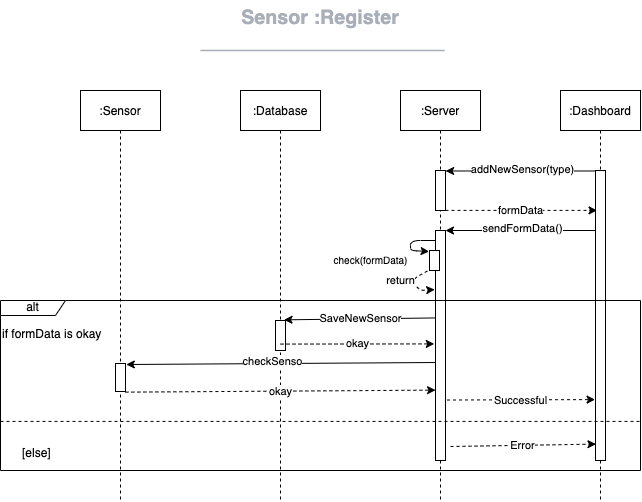

The diagram above was exported from draw.io. Its source (the exported page's mxGraphModel, read from the mxfile embedded in the PNG):
<mxGraphModel dx="760" dy="516" grid="1" gridSize="10" guides="1" tooltips="1" connect="1" arrows="1" fold="1" page="1" pageScale="1" pageWidth="850" pageHeight="1100" math="1" shadow="0">
  <root>
    <mxCell id="0" />
    <mxCell id="1" parent="0" />
    <mxCell id="45" value=":Sensor" style="shape=umlLifeline;perimeter=lifelinePerimeter;container=1;collapsible=0;recursiveResize=0;rounded=0;shadow=0;strokeWidth=1;" parent="1" vertex="1">
      <mxGeometry x="80" y="90" width="80" height="410" as="geometry" />
    </mxCell>
    <mxCell id="46" value="" style="points=[];perimeter=orthogonalPerimeter;rounded=0;shadow=0;strokeWidth=1;" parent="45" vertex="1">
      <mxGeometry x="35" y="273" width="10" height="28" as="geometry" />
    </mxCell>
    <mxCell id="48" value=":Server" style="shape=umlLifeline;perimeter=lifelinePerimeter;container=1;collapsible=0;recursiveResize=0;rounded=0;shadow=0;strokeWidth=1;" parent="1" vertex="1">
      <mxGeometry x="400" y="90" width="80" height="410" as="geometry" />
    </mxCell>
    <mxCell id="49" style="edgeStyle=none;html=1;dashed=1;" parent="48" source="50" target="48" edge="1">
      <mxGeometry relative="1" as="geometry" />
    </mxCell>
    <mxCell id="50" value="" style="points=[];perimeter=orthogonalPerimeter;rounded=0;shadow=0;strokeWidth=1;" parent="48" vertex="1">
      <mxGeometry x="35" y="80" width="10" height="40" as="geometry" />
    </mxCell>
    <mxCell id="104" style="edgeStyle=none;html=1;fontFamily=Helvetica;fontSize=12;fontColor=rgb(240, 240, 240);" parent="48" source="99" target="48" edge="1">
      <mxGeometry relative="1" as="geometry" />
    </mxCell>
    <mxCell id="99" value="" style="points=[];perimeter=orthogonalPerimeter;rounded=0;shadow=0;strokeWidth=1;" parent="48" vertex="1">
      <mxGeometry x="35" y="140" width="10" height="230" as="geometry" />
    </mxCell>
    <mxCell id="105" value="&lt;font color=&quot;#000000&quot; style=&quot;font-size: 10px;&quot;&gt;check(formData)&lt;/font&gt;" style="edgeStyle=none;html=1;fontFamily=Helvetica;fontSize=12;fontColor=rgb(240, 240, 240);entryX=-0.04;entryY=0.052;entryDx=0;entryDy=0;entryPerimeter=0;align=center;" parent="48" source="99" target="132" edge="1">
      <mxGeometry x="-0.0677" y="-20" relative="1" as="geometry">
        <mxPoint x="25.67999999999995" y="167.01599999999996" as="targetPoint" />
        <Array as="points">
          <mxPoint x="10" y="150" />
          <mxPoint x="10" y="160" />
        </Array>
        <mxPoint x="-20" y="20" as="offset" />
      </mxGeometry>
    </mxCell>
    <mxCell id="109" style="edgeStyle=none;html=1;dashed=1;exitX=-0.02;exitY=1.022;exitDx=0;exitDy=0;exitPerimeter=0;entryX=-0.082;entryY=0.257;entryDx=0;entryDy=0;entryPerimeter=0;" parent="48" target="99" edge="1">
      <mxGeometry relative="1" as="geometry">
        <mxPoint x="26.799999999999955" y="180.52800000000002" as="sourcePoint" />
        <mxPoint x="33" y="219" as="targetPoint" />
        <Array as="points">
          <mxPoint x="10" y="190" />
          <mxPoint x="20" y="200" />
        </Array>
      </mxGeometry>
    </mxCell>
    <mxCell id="110" value="return" style="edgeLabel;html=1;align=center;verticalAlign=middle;resizable=0;points=[];" parent="109" vertex="1" connectable="0">
      <mxGeometry x="0.1237" y="-1" relative="1" as="geometry">
        <mxPoint x="-15" y="-6" as="offset" />
      </mxGeometry>
    </mxCell>
    <mxCell id="130" style="edgeStyle=none;html=1;entryX=1.011;entryY=0.012;entryDx=0;entryDy=0;entryPerimeter=0;" parent="48" edge="1">
      <mxGeometry relative="1" as="geometry">
        <mxPoint x="194.89" y="140" as="sourcePoint" />
        <mxPoint x="45.000000000000114" y="140" as="targetPoint" />
      </mxGeometry>
    </mxCell>
    <mxCell id="131" value="sendFormData()" style="edgeLabel;html=1;align=center;verticalAlign=middle;resizable=0;points=[];" parent="130" vertex="1" connectable="0">
      <mxGeometry x="0.1195" y="-2" relative="1" as="geometry">
        <mxPoint x="10" as="offset" />
      </mxGeometry>
    </mxCell>
    <mxCell id="132" value="" style="points=[];perimeter=orthogonalPerimeter;rounded=0;shadow=0;strokeWidth=1;" parent="48" vertex="1">
      <mxGeometry x="29" y="160" width="10" height="20" as="geometry" />
    </mxCell>
    <mxCell id="53" value=":Database" style="shape=umlLifeline;perimeter=lifelinePerimeter;container=1;collapsible=0;recursiveResize=0;rounded=0;shadow=0;strokeWidth=1;" parent="1" vertex="1">
      <mxGeometry x="240" y="90" width="80" height="410" as="geometry" />
    </mxCell>
    <mxCell id="54" value="" style="points=[];perimeter=orthogonalPerimeter;rounded=0;shadow=0;strokeWidth=1;" parent="53" vertex="1">
      <mxGeometry x="35" y="230" width="10" height="30" as="geometry" />
    </mxCell>
    <mxCell id="55" value=":Dashboard" style="shape=umlLifeline;perimeter=lifelinePerimeter;container=1;collapsible=0;recursiveResize=0;rounded=0;shadow=0;strokeWidth=1;" parent="1" vertex="1">
      <mxGeometry x="560" y="90" width="80" height="410" as="geometry" />
    </mxCell>
    <mxCell id="75" style="edgeStyle=none;html=1;dashed=1;" parent="55" source="56" target="55" edge="1">
      <mxGeometry relative="1" as="geometry" />
    </mxCell>
    <mxCell id="76" style="edgeStyle=none;html=1;dashed=1;" parent="55" source="56" target="55" edge="1">
      <mxGeometry relative="1" as="geometry" />
    </mxCell>
    <mxCell id="100" style="edgeStyle=none;html=1;fontFamily=Helvetica;fontSize=12;fontColor=rgb(240, 240, 240);" parent="55" source="56" target="55" edge="1">
      <mxGeometry relative="1" as="geometry" />
    </mxCell>
    <mxCell id="56" value="" style="points=[];perimeter=orthogonalPerimeter;rounded=0;shadow=0;strokeWidth=1;" parent="55" vertex="1">
      <mxGeometry x="35" y="80" width="10" height="290" as="geometry" />
    </mxCell>
    <mxCell id="67" value="" style="group;dropTarget=0;pointerEvents=0;" parent="1" vertex="1">
      <mxGeometry width="640" height="45" as="geometry" />
    </mxCell>
    <UserObject label="Sensor :Register" lucidchartObjectId="xs.zbXxAc2O0" id="68">
      <mxCell style="points=[[0.318,0.967,0],[0.693,0.967,0]];html=1;overflow=block;blockSpacing=1;whiteSpace=wrap;fontSize=19.7;fontColor=#a9afb8;fontStyle=1;align=center;spacingLeft=7;spacingRight=7;spacingTop=2;spacing=3;strokeOpacity=0;fillOpacity=0;rounded=1;absoluteArcSize=1;arcSize=12;fillColor=#ffffff;strokeWidth=1.5;" parent="67" vertex="1">
        <mxGeometry width="640" height="31" as="geometry" />
      </mxCell>
    </UserObject>
    <UserObject label="" lucidchartObjectId="xs.zP2.pqnG-" id="70">
      <mxCell style="html=1;jettySize=18;whiteSpace=wrap;fontSize=13;fontFamily=Helvetica;strokeColor=#a9afb8;strokeOpacity=100;strokeWidth=1.5;rounded=0;startArrow=none;endArrow=none;" parent="67" edge="1">
        <mxGeometry width="100" height="100" relative="1" as="geometry">
          <Array as="points">
            <mxPoint x="203" y="50" generated="1" />
            <mxPoint x="444" y="50" generated="1" />
          </Array>
          <mxPoint x="200" y="50" as="sourcePoint" />
          <mxPoint x="444" y="50" as="targetPoint" />
        </mxGeometry>
      </mxCell>
    </UserObject>
    <mxCell id="71" style="edgeStyle=none;html=1;entryX=1.011;entryY=0.012;entryDx=0;entryDy=0;entryPerimeter=0;" parent="1" source="56" target="50" edge="1">
      <mxGeometry relative="1" as="geometry" />
    </mxCell>
    <mxCell id="72" value="addNewSensor(type)" style="edgeLabel;html=1;align=center;verticalAlign=middle;resizable=0;points=[];" parent="71" vertex="1" connectable="0">
      <mxGeometry x="0.1195" y="-2" relative="1" as="geometry">
        <mxPoint x="10" as="offset" />
      </mxGeometry>
    </mxCell>
    <mxCell id="73" style="edgeStyle=none;html=1;entryX=0.154;entryY=0.122;entryDx=0;entryDy=0;entryPerimeter=0;dashed=1;" parent="1" edge="1">
      <mxGeometry relative="1" as="geometry">
        <mxPoint x="445" y="209.87999999999988" as="sourcePoint" />
        <mxPoint x="596.54" y="209.87999999999988" as="targetPoint" />
      </mxGeometry>
    </mxCell>
    <mxCell id="74" value="formData" style="edgeLabel;html=1;align=center;verticalAlign=middle;resizable=0;points=[];" parent="73" vertex="1" connectable="0">
      <mxGeometry x="0.1237" y="-1" relative="1" as="geometry">
        <mxPoint x="-10" y="-1" as="offset" />
      </mxGeometry>
    </mxCell>
    <mxCell id="129" value="okay" style="edgeStyle=none;html=1;entryX=0.005;entryY=0.694;entryDx=0;entryDy=0;entryPerimeter=0;dashed=1;exitX=0.989;exitY=1.023;exitDx=0;exitDy=0;exitPerimeter=0;" parent="1" source="46" target="99" edge="1">
      <mxGeometry relative="1" as="geometry">
        <mxPoint x="290" y="353.5897435897434" as="sourcePoint" />
        <mxPoint x="446.01" y="353.1" as="targetPoint" />
      </mxGeometry>
    </mxCell>
    <mxCell id="133" style="edgeStyle=none;html=1;entryX=-0.043;entryY=0.79;entryDx=0;entryDy=0;entryPerimeter=0;dashed=1;exitX=1.153;exitY=0.737;exitDx=0;exitDy=0;exitPerimeter=0;" parent="1" source="99" target="56" edge="1">
      <mxGeometry relative="1" as="geometry">
        <mxPoint x="455" y="379.9999999999999" as="sourcePoint" />
        <mxPoint x="606.54" y="379.9999999999999" as="targetPoint" />
      </mxGeometry>
    </mxCell>
    <mxCell id="134" value="Successful" style="edgeLabel;html=1;align=center;verticalAlign=middle;resizable=0;points=[];" parent="133" vertex="1" connectable="0">
      <mxGeometry x="0.1237" y="-1" relative="1" as="geometry">
        <mxPoint x="-10" y="-1" as="offset" />
      </mxGeometry>
    </mxCell>
    <mxCell id="135" style="edgeStyle=none;html=1;entryX=0.049;entryY=0.42;entryDx=0;entryDy=0;entryPerimeter=0;dashed=1;" parent="1" edge="1">
      <mxGeometry relative="1" as="geometry">
        <mxPoint x="450" y="446" as="sourcePoint" />
        <mxPoint x="595.49" y="443.5999999999999" as="targetPoint" />
      </mxGeometry>
    </mxCell>
    <mxCell id="136" value="Error" style="edgeLabel;html=1;align=center;verticalAlign=middle;resizable=0;points=[];" parent="135" vertex="1" connectable="0">
      <mxGeometry x="0.1237" y="-1" relative="1" as="geometry">
        <mxPoint x="-10" y="-1" as="offset" />
      </mxGeometry>
    </mxCell>
    <mxCell id="106" value="alt" style="shape=umlFrame;tabWidth=110;tabHeight=30;tabPosition=left;html=1;boundedLbl=1;labelInHeader=1;width=65;height=15;" parent="1" vertex="1">
      <mxGeometry y="300" width="640" height="170" as="geometry" />
    </mxCell>
    <mxCell id="107" value="if formData is okay" style="text" parent="106" vertex="1">
      <mxGeometry width="100" height="20" relative="1" as="geometry">
        <mxPoint y="20" as="offset" />
      </mxGeometry>
    </mxCell>
    <mxCell id="108" value="[else]" style="line;strokeWidth=1;dashed=1;labelPosition=center;verticalLabelPosition=bottom;align=left;verticalAlign=top;spacingLeft=20;spacingTop=15;" parent="106" vertex="1">
      <mxGeometry y="117.5131885658201" width="640" height="6.799999999999998" as="geometry" />
    </mxCell>
    <mxCell id="112" style="edgeStyle=none;html=1;entryX=0.852;entryY=-0.022;entryDx=0;entryDy=0;entryPerimeter=0;" parent="106" target="54" edge="1">
      <mxGeometry relative="1" as="geometry">
        <mxPoint x="434.89" y="17.43589743589734" as="sourcePoint" />
        <mxPoint x="285" y="17.435897435897438" as="targetPoint" />
      </mxGeometry>
    </mxCell>
    <mxCell id="113" value="SaveNewSensor" style="edgeLabel;html=1;align=center;verticalAlign=middle;resizable=0;points=[];" parent="112" vertex="1" connectable="0">
      <mxGeometry x="0.1195" y="-2" relative="1" as="geometry">
        <mxPoint x="10" y="1" as="offset" />
      </mxGeometry>
    </mxCell>
    <mxCell id="114" value="okay" style="edgeStyle=none;html=1;entryX=-0.126;entryY=0.493;entryDx=0;entryDy=0;entryPerimeter=0;dashed=1;" parent="106" target="99" edge="1">
      <mxGeometry relative="1" as="geometry">
        <mxPoint x="280" y="43.58974358974349" as="sourcePoint" />
        <mxPoint x="431.53999999999996" y="43.58974358974349" as="targetPoint" />
      </mxGeometry>
    </mxCell>
    <mxCell id="127" style="edgeStyle=none;html=1;entryX=1.081;entryY=0.036;entryDx=0;entryDy=0;entryPerimeter=0;" parent="106" target="46" edge="1">
      <mxGeometry relative="1" as="geometry">
        <mxPoint x="434.89" y="61.999999999999886" as="sourcePoint" />
        <mxPoint x="125.45999999999998" y="64.24000000000001" as="targetPoint" />
      </mxGeometry>
    </mxCell>
    <mxCell id="128" value="checkSenso" style="edgeLabel;html=1;align=center;verticalAlign=middle;resizable=0;points=[];" parent="127" vertex="1" connectable="0">
      <mxGeometry x="0.1195" y="-2" relative="1" as="geometry">
        <mxPoint x="10" as="offset" />
      </mxGeometry>
    </mxCell>
  </root>
</mxGraphModel>